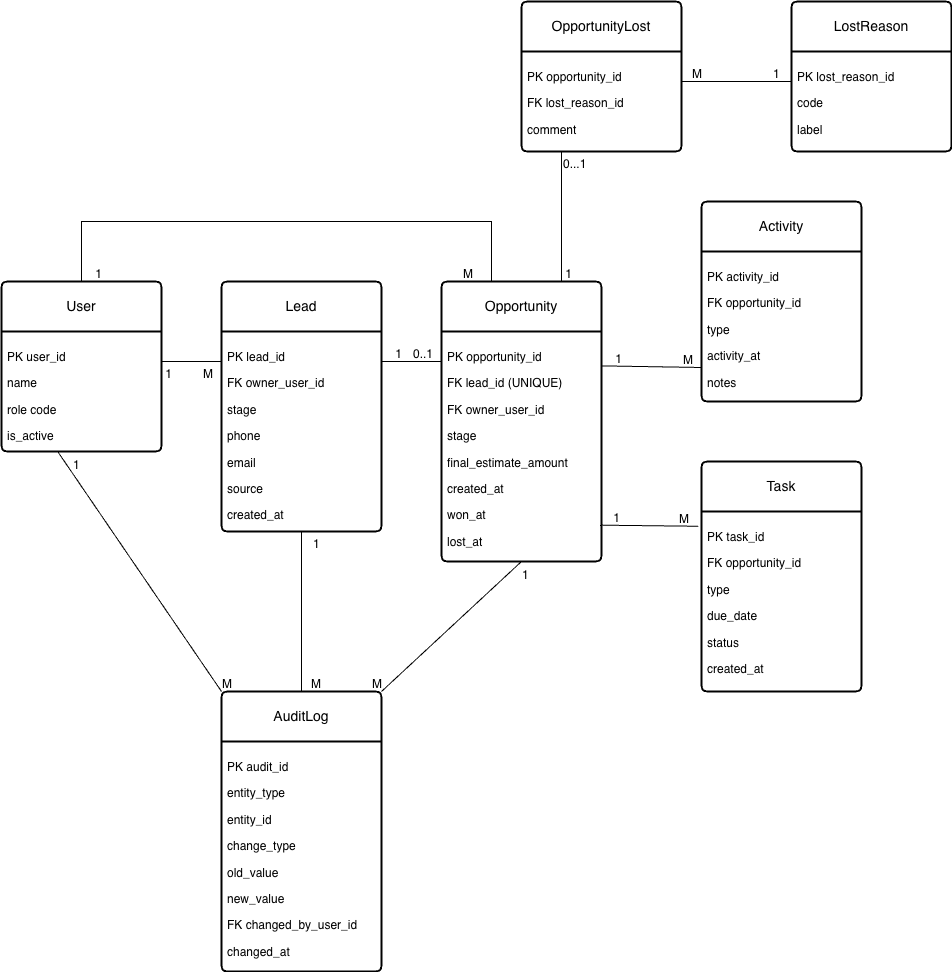

The diagram above was exported from draw.io. Its source (the exported page's mxGraphModel, read from the mxfile embedded in the PNG):
<mxGraphModel dx="1473" dy="3000" grid="1" gridSize="10" guides="1" tooltips="1" connect="1" arrows="1" fold="1" page="1" pageScale="1" pageWidth="850" pageHeight="1100" math="0" shadow="0">
  <root>
    <mxCell id="0" />
    <mxCell id="1" parent="0" />
    <mxCell id="kLdWiyJzjVbcS_6VR7aR-74" edge="1" parent="1" source="kLdWiyJzjVbcS_6VR7aR-16" style="edgeStyle=none;curved=1;rounded=0;orthogonalLoop=1;jettySize=auto;html=1;fontSize=12;startSize=8;endSize=8;" target="kLdWiyJzjVbcS_6VR7aR-15">
      <mxGeometry relative="1" as="geometry" />
    </mxCell>
    <mxCell id="kLdWiyJzjVbcS_6VR7aR-1" parent="1" style="swimlane;childLayout=stackLayout;horizontal=1;startSize=50;horizontalStack=0;rounded=1;fontSize=14;fontStyle=0;strokeWidth=2;resizeParent=0;resizeLast=1;shadow=0;dashed=0;align=center;arcSize=4;whiteSpace=wrap;html=1;" value="User" vertex="1">
      <mxGeometry height="170" width="160" x="20" y="-550" as="geometry" />
    </mxCell>
    <mxCell id="kLdWiyJzjVbcS_6VR7aR-2" parent="kLdWiyJzjVbcS_6VR7aR-1" style="align=left;strokeColor=none;fillColor=none;spacingLeft=4;spacingRight=4;fontSize=12;verticalAlign=top;resizable=0;rotatable=0;part=1;html=1;whiteSpace=wrap;" value="&lt;p class=&quot;p1&quot;&gt;PK user_id&lt;/p&gt;&lt;p class=&quot;p1&quot;&gt;name&lt;/p&gt;&lt;p class=&quot;p1&quot;&gt;role code&lt;/p&gt;&lt;p class=&quot;p1&quot;&gt;is_active&lt;/p&gt;" vertex="1">
      <mxGeometry height="120" width="160" y="50" as="geometry" />
    </mxCell>
    <mxCell id="kLdWiyJzjVbcS_6VR7aR-4" parent="kLdWiyJzjVbcS_6VR7aR-1" style="align=left;strokeColor=none;fillColor=none;spacingLeft=4;spacingRight=4;fontSize=12;verticalAlign=top;resizable=0;rotatable=0;part=1;html=1;whiteSpace=wrap;" value="&lt;p class=&quot;p1&quot;&gt;&lt;br&gt;&lt;/p&gt;" vertex="1">
      <mxGeometry width="160" y="170" as="geometry" />
    </mxCell>
    <mxCell id="kLdWiyJzjVbcS_6VR7aR-15" parent="1" style="swimlane;childLayout=stackLayout;horizontal=1;startSize=50;horizontalStack=0;rounded=1;fontSize=14;fontStyle=0;strokeWidth=2;resizeParent=0;resizeLast=1;shadow=0;dashed=0;align=center;arcSize=4;whiteSpace=wrap;html=1;" value="Opportunity" vertex="1">
      <mxGeometry height="280" width="160" x="460" y="-550" as="geometry" />
    </mxCell>
    <mxCell id="kLdWiyJzjVbcS_6VR7aR-16" parent="kLdWiyJzjVbcS_6VR7aR-15" style="align=left;strokeColor=none;fillColor=none;spacingLeft=4;spacingRight=4;fontSize=12;verticalAlign=top;resizable=0;rotatable=0;part=1;html=1;whiteSpace=wrap;" value="&lt;p class=&quot;p1&quot;&gt;PK opportunity_id&lt;/p&gt;&lt;p class=&quot;p1&quot;&gt;FK lead_id (UNIQUE)&lt;/p&gt;&lt;p class=&quot;p1&quot;&gt;FK owner_user_id&lt;/p&gt;&lt;p class=&quot;p1&quot;&gt;stage&lt;/p&gt;&lt;p class=&quot;p1&quot;&gt;final_estimate_amount&lt;/p&gt;&lt;p class=&quot;p1&quot;&gt;created_at&lt;/p&gt;&lt;p class=&quot;p1&quot;&gt;won_at&lt;/p&gt;&lt;p class=&quot;p1&quot;&gt;lost_at&lt;/p&gt;" vertex="1">
      <mxGeometry height="230" width="160" y="50" as="geometry" />
    </mxCell>
    <mxCell id="kLdWiyJzjVbcS_6VR7aR-27" parent="1" style="swimlane;childLayout=stackLayout;horizontal=1;startSize=50;horizontalStack=0;rounded=1;fontSize=14;fontStyle=0;strokeWidth=2;resizeParent=0;resizeLast=1;shadow=0;dashed=0;align=center;arcSize=4;whiteSpace=wrap;html=1;" value="Activity" vertex="1">
      <mxGeometry height="200" width="160" x="720" y="-630" as="geometry" />
    </mxCell>
    <mxCell id="kLdWiyJzjVbcS_6VR7aR-28" parent="kLdWiyJzjVbcS_6VR7aR-27" style="align=left;strokeColor=none;fillColor=none;spacingLeft=4;spacingRight=4;fontSize=12;verticalAlign=top;resizable=0;rotatable=0;part=1;html=1;whiteSpace=wrap;" value="&lt;p class=&quot;p1&quot;&gt;PK activity_id&lt;/p&gt;&lt;p class=&quot;p1&quot;&gt;FK opportunity_id&lt;/p&gt;&lt;p class=&quot;p1&quot;&gt;type&lt;/p&gt;&lt;p class=&quot;p1&quot;&gt;activity_at&lt;/p&gt;&lt;p class=&quot;p1&quot;&gt;notes&lt;/p&gt;" vertex="1">
      <mxGeometry height="120" width="160" y="50" as="geometry" />
    </mxCell>
    <mxCell id="kLdWiyJzjVbcS_6VR7aR-30" parent="kLdWiyJzjVbcS_6VR7aR-27" style="align=left;strokeColor=none;fillColor=none;spacingLeft=4;spacingRight=4;fontSize=12;verticalAlign=top;resizable=0;rotatable=0;part=1;html=1;whiteSpace=wrap;" value="&lt;p class=&quot;p1&quot;&gt;&lt;br&gt;&lt;/p&gt;" vertex="1">
      <mxGeometry height="30" width="160" y="170" as="geometry" />
    </mxCell>
    <mxCell id="kLdWiyJzjVbcS_6VR7aR-34" parent="1" style="swimlane;childLayout=stackLayout;horizontal=1;startSize=50;horizontalStack=0;rounded=1;fontSize=14;fontStyle=0;strokeWidth=2;resizeParent=0;resizeLast=1;shadow=0;dashed=0;align=center;arcSize=4;whiteSpace=wrap;html=1;" value="Task" vertex="1">
      <mxGeometry height="230" width="160" x="720" y="-370" as="geometry" />
    </mxCell>
    <mxCell id="kLdWiyJzjVbcS_6VR7aR-35" parent="kLdWiyJzjVbcS_6VR7aR-34" style="align=left;strokeColor=none;fillColor=none;spacingLeft=4;spacingRight=4;fontSize=12;verticalAlign=top;resizable=0;rotatable=0;part=1;html=1;whiteSpace=wrap;" value="&lt;p class=&quot;p1&quot;&gt;PK task_id&lt;/p&gt;&lt;p class=&quot;p1&quot;&gt;FK opportunity_id&lt;/p&gt;&lt;p class=&quot;p1&quot;&gt;type&lt;/p&gt;&lt;p class=&quot;p1&quot;&gt;due_date&lt;/p&gt;&lt;p class=&quot;p1&quot;&gt;status&lt;/p&gt;&lt;p class=&quot;p1&quot;&gt;created_at&lt;/p&gt;" vertex="1">
      <mxGeometry height="120" width="160" y="50" as="geometry" />
    </mxCell>
    <mxCell id="kLdWiyJzjVbcS_6VR7aR-36" parent="kLdWiyJzjVbcS_6VR7aR-34" style="align=left;strokeColor=none;fillColor=none;spacingLeft=4;spacingRight=4;fontSize=12;verticalAlign=top;resizable=0;rotatable=0;part=1;html=1;whiteSpace=wrap;" value="&lt;p class=&quot;p1&quot;&gt;&lt;br&gt;&lt;/p&gt;" vertex="1">
      <mxGeometry height="120" width="160" y="170" as="geometry" />
    </mxCell>
    <mxCell id="kLdWiyJzjVbcS_6VR7aR-37" parent="kLdWiyJzjVbcS_6VR7aR-34" style="align=left;strokeColor=none;fillColor=none;spacingLeft=4;spacingRight=4;fontSize=12;verticalAlign=top;resizable=0;rotatable=0;part=1;html=1;whiteSpace=wrap;" value="&lt;p class=&quot;p1&quot;&gt;&lt;br&gt;&lt;/p&gt;" vertex="1">
      <mxGeometry height="-60" width="160" y="290" as="geometry" />
    </mxCell>
    <mxCell id="kLdWiyJzjVbcS_6VR7aR-41" parent="1" style="swimlane;childLayout=stackLayout;horizontal=1;startSize=50;horizontalStack=0;rounded=1;fontSize=14;fontStyle=0;strokeWidth=2;resizeParent=0;resizeLast=1;shadow=0;dashed=0;align=center;arcSize=4;whiteSpace=wrap;html=1;" value="LostReason" vertex="1">
      <mxGeometry height="150" width="160" x="810" y="-830" as="geometry" />
    </mxCell>
    <mxCell id="kLdWiyJzjVbcS_6VR7aR-42" parent="kLdWiyJzjVbcS_6VR7aR-41" style="align=left;strokeColor=none;fillColor=none;spacingLeft=4;spacingRight=4;fontSize=12;verticalAlign=top;resizable=0;rotatable=0;part=1;html=1;whiteSpace=wrap;" value="&lt;p class=&quot;p1&quot;&gt;PK lost_reason_id&lt;/p&gt;&lt;p class=&quot;p1&quot;&gt;code&lt;/p&gt;&lt;p class=&quot;p1&quot;&gt;label&lt;/p&gt;" vertex="1">
      <mxGeometry height="120" width="160" y="50" as="geometry" />
    </mxCell>
    <mxCell id="kLdWiyJzjVbcS_6VR7aR-43" parent="kLdWiyJzjVbcS_6VR7aR-41" style="align=left;strokeColor=none;fillColor=none;spacingLeft=4;spacingRight=4;fontSize=12;verticalAlign=top;resizable=0;rotatable=0;part=1;html=1;whiteSpace=wrap;" value="&lt;p class=&quot;p1&quot;&gt;&lt;br&gt;&lt;/p&gt;" vertex="1">
      <mxGeometry height="120" width="160" y="170" as="geometry" />
    </mxCell>
    <mxCell id="kLdWiyJzjVbcS_6VR7aR-44" parent="kLdWiyJzjVbcS_6VR7aR-41" style="align=left;strokeColor=none;fillColor=none;spacingLeft=4;spacingRight=4;fontSize=12;verticalAlign=top;resizable=0;rotatable=0;part=1;html=1;whiteSpace=wrap;" value="&lt;p class=&quot;p1&quot;&gt;&lt;br&gt;&lt;/p&gt;" vertex="1">
      <mxGeometry height="-140" width="160" y="290" as="geometry" />
    </mxCell>
    <mxCell id="kLdWiyJzjVbcS_6VR7aR-45" parent="1" style="swimlane;childLayout=stackLayout;horizontal=1;startSize=50;horizontalStack=0;rounded=1;fontSize=14;fontStyle=0;strokeWidth=2;resizeParent=0;resizeLast=1;shadow=0;dashed=0;align=center;arcSize=4;whiteSpace=wrap;html=1;" value="OpportunityLost" vertex="1">
      <mxGeometry height="150" width="160" x="540" y="-830" as="geometry" />
    </mxCell>
    <mxCell id="kLdWiyJzjVbcS_6VR7aR-46" parent="kLdWiyJzjVbcS_6VR7aR-45" style="align=left;strokeColor=none;fillColor=none;spacingLeft=4;spacingRight=4;fontSize=12;verticalAlign=top;resizable=0;rotatable=0;part=1;html=1;whiteSpace=wrap;" value="&lt;p class=&quot;p1&quot;&gt;PK opportunity_id&lt;/p&gt;&lt;p class=&quot;p1&quot;&gt;FK lost_reason_id&lt;/p&gt;&lt;p class=&quot;p1&quot;&gt;comment&lt;/p&gt;" vertex="1">
      <mxGeometry height="120" width="160" y="50" as="geometry" />
    </mxCell>
    <mxCell id="kLdWiyJzjVbcS_6VR7aR-48" parent="kLdWiyJzjVbcS_6VR7aR-45" style="align=left;strokeColor=none;fillColor=none;spacingLeft=4;spacingRight=4;fontSize=12;verticalAlign=top;resizable=0;rotatable=0;part=1;html=1;whiteSpace=wrap;" value="&lt;p class=&quot;p1&quot;&gt;&lt;br&gt;&lt;/p&gt;" vertex="1">
      <mxGeometry height="-20" width="160" y="170" as="geometry" />
    </mxCell>
    <mxCell id="kLdWiyJzjVbcS_6VR7aR-56" parent="1" style="swimlane;childLayout=stackLayout;horizontal=1;startSize=50;horizontalStack=0;rounded=1;fontSize=14;fontStyle=0;strokeWidth=2;resizeParent=0;resizeLast=1;shadow=0;dashed=0;align=center;arcSize=4;whiteSpace=wrap;html=1;" value="AuditLog" vertex="1">
      <mxGeometry height="280" width="160" x="240" y="-140" as="geometry" />
    </mxCell>
    <mxCell id="kLdWiyJzjVbcS_6VR7aR-57" parent="kLdWiyJzjVbcS_6VR7aR-56" style="align=left;strokeColor=none;fillColor=none;spacingLeft=4;spacingRight=4;fontSize=12;verticalAlign=top;resizable=0;rotatable=0;part=1;html=1;whiteSpace=wrap;" value="&lt;p class=&quot;p1&quot;&gt;PK audit_id&lt;/p&gt;&lt;p class=&quot;p1&quot;&gt;entity_type&lt;/p&gt;&lt;p class=&quot;p1&quot;&gt;entity_id&lt;/p&gt;&lt;p class=&quot;p1&quot;&gt;change_type&lt;/p&gt;&lt;p class=&quot;p1&quot;&gt;old_value&lt;/p&gt;&lt;p class=&quot;p1&quot;&gt;new_value&lt;/p&gt;&lt;p class=&quot;p1&quot;&gt;FK changed_by_user_id&lt;/p&gt;&lt;p class=&quot;p1&quot;&gt;changed_at&lt;/p&gt;" vertex="1">
      <mxGeometry height="120" width="160" y="50" as="geometry" />
    </mxCell>
    <mxCell id="kLdWiyJzjVbcS_6VR7aR-59" parent="kLdWiyJzjVbcS_6VR7aR-56" style="align=left;strokeColor=none;fillColor=none;spacingLeft=4;spacingRight=4;fontSize=12;verticalAlign=top;resizable=0;rotatable=0;part=1;html=1;whiteSpace=wrap;" value="&lt;p class=&quot;p1&quot;&gt;&lt;br&gt;&lt;/p&gt;" vertex="1">
      <mxGeometry height="110" width="160" y="170" as="geometry" />
    </mxCell>
    <mxCell id="kLdWiyJzjVbcS_6VR7aR-5" parent="1" style="swimlane;childLayout=stackLayout;horizontal=1;startSize=50;horizontalStack=0;rounded=1;fontSize=14;fontStyle=0;strokeWidth=2;resizeParent=0;resizeLast=1;shadow=0;dashed=0;align=center;arcSize=4;whiteSpace=wrap;html=1;" value="Lead" vertex="1">
      <mxGeometry height="250" width="160" x="240" y="-550" as="geometry" />
    </mxCell>
    <mxCell id="kLdWiyJzjVbcS_6VR7aR-6" parent="kLdWiyJzjVbcS_6VR7aR-5" style="align=left;strokeColor=none;fillColor=none;spacingLeft=4;spacingRight=4;fontSize=12;verticalAlign=top;resizable=0;rotatable=0;part=1;html=1;whiteSpace=wrap;" value="&lt;p class=&quot;p1&quot;&gt;PK lead_id&lt;/p&gt;&lt;p class=&quot;p1&quot;&gt;FK owner_user_id&lt;/p&gt;&lt;p class=&quot;p1&quot;&gt;stage&lt;/p&gt;&lt;p class=&quot;p1&quot;&gt;phone&lt;/p&gt;&lt;p class=&quot;p1&quot;&gt;email&lt;/p&gt;&lt;p class=&quot;p1&quot;&gt;source&lt;/p&gt;&lt;p class=&quot;p1&quot;&gt;&lt;span style=&quot;background-color: transparent; color: light-dark(rgb(0, 0, 0), rgb(255, 255, 255));&quot;&gt;created_at&lt;/span&gt;&lt;/p&gt;" vertex="1">
      <mxGeometry height="120" width="160" y="50" as="geometry" />
    </mxCell>
    <mxCell id="kLdWiyJzjVbcS_6VR7aR-7" parent="kLdWiyJzjVbcS_6VR7aR-5" style="align=left;strokeColor=none;fillColor=none;spacingLeft=4;spacingRight=4;fontSize=12;verticalAlign=top;resizable=0;rotatable=0;part=1;html=1;whiteSpace=wrap;" value="&lt;p class=&quot;p1&quot;&gt;&lt;br&gt;&lt;/p&gt;" vertex="1">
      <mxGeometry height="80" width="160" y="170" as="geometry" />
    </mxCell>
    <mxCell id="kLdWiyJzjVbcS_6VR7aR-76" edge="1" parent="1" source="kLdWiyJzjVbcS_6VR7aR-2" style="endArrow=none;html=1;rounded=0;fontSize=12;startSize=8;endSize=8;curved=1;entryX=0;entryY=0.25;entryDx=0;entryDy=0;exitX=1;exitY=0.25;exitDx=0;exitDy=0;" target="kLdWiyJzjVbcS_6VR7aR-6" value="">
      <mxGeometry relative="1" as="geometry">
        <mxPoint x="120" y="-220" as="sourcePoint" />
        <mxPoint x="340" y="-90" as="targetPoint" />
      </mxGeometry>
    </mxCell>
    <mxCell id="kLdWiyJzjVbcS_6VR7aR-77" connectable="0" parent="kLdWiyJzjVbcS_6VR7aR-76" style="resizable=0;html=1;whiteSpace=wrap;align=right;verticalAlign=bottom;" value="1" vertex="1">
      <mxGeometry relative="1" x="-1" as="geometry">
        <mxPoint x="10" y="20" as="offset" />
      </mxGeometry>
    </mxCell>
    <mxCell id="kLdWiyJzjVbcS_6VR7aR-78" connectable="0" parent="kLdWiyJzjVbcS_6VR7aR-76" style="resizable=0;html=1;whiteSpace=wrap;align=left;verticalAlign=bottom;" value="M" vertex="1">
      <mxGeometry relative="1" x="1" as="geometry">
        <mxPoint x="-20" y="20" as="offset" />
      </mxGeometry>
    </mxCell>
    <mxCell id="kLdWiyJzjVbcS_6VR7aR-79" edge="1" parent="1" source="kLdWiyJzjVbcS_6VR7aR-1" style="endArrow=none;html=1;rounded=0;fontSize=12;startSize=8;endSize=8;exitX=0.5;exitY=0;exitDx=0;exitDy=0;edgeStyle=orthogonalEdgeStyle;" value="">
      <mxGeometry relative="1" as="geometry">
        <Array as="points">
          <mxPoint x="100" y="-610" />
          <mxPoint x="510" y="-610" />
        </Array>
        <mxPoint x="109.99999999999999" y="-269.87999999999977" as="sourcePoint" />
        <mxPoint x="510" y="-550" as="targetPoint" />
      </mxGeometry>
    </mxCell>
    <mxCell id="kLdWiyJzjVbcS_6VR7aR-80" connectable="0" parent="kLdWiyJzjVbcS_6VR7aR-79" style="resizable=0;html=1;whiteSpace=wrap;align=right;verticalAlign=bottom;" value="1" vertex="1">
      <mxGeometry relative="1" x="-1" as="geometry">
        <mxPoint x="20" as="offset" />
      </mxGeometry>
    </mxCell>
    <mxCell id="kLdWiyJzjVbcS_6VR7aR-81" connectable="0" parent="kLdWiyJzjVbcS_6VR7aR-79" style="resizable=0;html=1;whiteSpace=wrap;align=left;verticalAlign=bottom;" value="M" vertex="1">
      <mxGeometry relative="1" x="1" as="geometry">
        <mxPoint x="-30" as="offset" />
      </mxGeometry>
    </mxCell>
    <mxCell id="kLdWiyJzjVbcS_6VR7aR-82" edge="1" parent="1" style="endArrow=none;html=1;rounded=0;fontSize=12;startSize=8;endSize=8;curved=1;" value="">
      <mxGeometry relative="1" as="geometry">
        <mxPoint x="400" y="-470" as="sourcePoint" />
        <mxPoint x="460" y="-470" as="targetPoint" />
      </mxGeometry>
    </mxCell>
    <mxCell id="kLdWiyJzjVbcS_6VR7aR-83" connectable="0" parent="kLdWiyJzjVbcS_6VR7aR-82" style="resizable=0;html=1;whiteSpace=wrap;align=right;verticalAlign=bottom;" value="1" vertex="1">
      <mxGeometry relative="1" x="-1" as="geometry">
        <mxPoint x="20" as="offset" />
      </mxGeometry>
    </mxCell>
    <mxCell id="kLdWiyJzjVbcS_6VR7aR-84" connectable="0" parent="kLdWiyJzjVbcS_6VR7aR-82" style="resizable=0;html=1;whiteSpace=wrap;align=left;verticalAlign=bottom;" value="0..1" vertex="1">
      <mxGeometry relative="1" x="1" as="geometry">
        <mxPoint x="-30" as="offset" />
      </mxGeometry>
    </mxCell>
    <mxCell id="kLdWiyJzjVbcS_6VR7aR-85" edge="1" parent="1" source="kLdWiyJzjVbcS_6VR7aR-34" style="edgeStyle=none;curved=1;rounded=0;orthogonalLoop=1;jettySize=auto;html=1;exitX=0.5;exitY=0;exitDx=0;exitDy=0;fontSize=12;startSize=8;endSize=8;" target="kLdWiyJzjVbcS_6VR7aR-34">
      <mxGeometry relative="1" as="geometry" />
    </mxCell>
    <mxCell id="kLdWiyJzjVbcS_6VR7aR-86" edge="1" parent="1" style="endArrow=none;html=1;rounded=0;fontSize=12;startSize=8;endSize=8;curved=1;exitX=1.006;exitY=0.067;exitDx=0;exitDy=0;exitPerimeter=0;" value="">
      <mxGeometry relative="1" as="geometry">
        <Array as="points" />
        <mxPoint x="620" y="-465.62" as="sourcePoint" />
        <mxPoint x="720" y="-464" as="targetPoint" />
      </mxGeometry>
    </mxCell>
    <mxCell id="kLdWiyJzjVbcS_6VR7aR-87" connectable="0" parent="kLdWiyJzjVbcS_6VR7aR-86" style="resizable=0;html=1;whiteSpace=wrap;align=right;verticalAlign=bottom;" value="1" vertex="1">
      <mxGeometry relative="1" x="-1" as="geometry">
        <mxPoint x="20" as="offset" />
      </mxGeometry>
    </mxCell>
    <mxCell id="kLdWiyJzjVbcS_6VR7aR-88" connectable="0" parent="kLdWiyJzjVbcS_6VR7aR-86" style="resizable=0;html=1;whiteSpace=wrap;align=left;verticalAlign=bottom;" value="M" vertex="1">
      <mxGeometry relative="1" x="1" as="geometry">
        <mxPoint x="-20" as="offset" />
      </mxGeometry>
    </mxCell>
    <mxCell id="kLdWiyJzjVbcS_6VR7aR-89" edge="1" parent="1" source="kLdWiyJzjVbcS_6VR7aR-16" style="endArrow=none;html=1;rounded=0;fontSize=12;startSize=8;endSize=8;curved=1;entryX=-0.02;entryY=0.123;entryDx=0;entryDy=0;exitX=0.99;exitY=0.842;exitDx=0;exitDy=0;entryPerimeter=0;exitPerimeter=0;" target="kLdWiyJzjVbcS_6VR7aR-35" value="">
      <mxGeometry relative="1" as="geometry">
        <mxPoint x="560" y="-115" as="sourcePoint" />
        <mxPoint x="688" y="-80" as="targetPoint" />
      </mxGeometry>
    </mxCell>
    <mxCell id="kLdWiyJzjVbcS_6VR7aR-90" connectable="0" parent="kLdWiyJzjVbcS_6VR7aR-89" style="resizable=0;html=1;whiteSpace=wrap;align=right;verticalAlign=bottom;" value="1" vertex="1">
      <mxGeometry relative="1" x="-1" as="geometry">
        <mxPoint x="20" as="offset" />
      </mxGeometry>
    </mxCell>
    <mxCell id="kLdWiyJzjVbcS_6VR7aR-91" connectable="0" parent="kLdWiyJzjVbcS_6VR7aR-89" style="resizable=0;html=1;whiteSpace=wrap;align=left;verticalAlign=bottom;" value="M" vertex="1">
      <mxGeometry relative="1" x="1" as="geometry">
        <mxPoint x="-20" as="offset" />
      </mxGeometry>
    </mxCell>
    <mxCell id="kLdWiyJzjVbcS_6VR7aR-105" edge="1" parent="1" style="endArrow=none;html=1;rounded=0;fontSize=12;startSize=8;endSize=8;curved=1;exitX=0.5;exitY=0;exitDx=0;exitDy=0;" value="">
      <mxGeometry relative="1" as="geometry">
        <mxPoint x="580" y="-550" as="sourcePoint" />
        <mxPoint x="580" y="-680" as="targetPoint" />
      </mxGeometry>
    </mxCell>
    <mxCell id="kLdWiyJzjVbcS_6VR7aR-106" connectable="0" parent="kLdWiyJzjVbcS_6VR7aR-105" style="resizable=0;html=1;whiteSpace=wrap;align=right;verticalAlign=bottom;" value="1" vertex="1">
      <mxGeometry relative="1" x="-1" as="geometry">
        <mxPoint x="10" as="offset" />
      </mxGeometry>
    </mxCell>
    <mxCell id="kLdWiyJzjVbcS_6VR7aR-107" connectable="0" parent="kLdWiyJzjVbcS_6VR7aR-105" style="resizable=0;html=1;whiteSpace=wrap;align=left;verticalAlign=bottom;" value="0...1" vertex="1">
      <mxGeometry relative="1" x="1" as="geometry">
        <mxPoint y="20" as="offset" />
      </mxGeometry>
    </mxCell>
    <mxCell id="kLdWiyJzjVbcS_6VR7aR-108" edge="1" parent="1" source="kLdWiyJzjVbcS_6VR7aR-46" style="endArrow=none;html=1;rounded=0;fontSize=12;startSize=8;endSize=8;curved=1;entryX=0;entryY=0.25;entryDx=0;entryDy=0;exitX=1;exitY=0.25;exitDx=0;exitDy=0;" target="kLdWiyJzjVbcS_6VR7aR-42" value="">
      <mxGeometry relative="1" as="geometry">
        <mxPoint x="600" y="200" as="sourcePoint" />
        <mxPoint x="600" y="270" as="targetPoint" />
      </mxGeometry>
    </mxCell>
    <mxCell id="kLdWiyJzjVbcS_6VR7aR-109" connectable="0" parent="kLdWiyJzjVbcS_6VR7aR-108" style="resizable=0;html=1;whiteSpace=wrap;align=right;verticalAlign=bottom;" value="M" vertex="1">
      <mxGeometry relative="1" x="-1" as="geometry">
        <mxPoint x="20" as="offset" />
      </mxGeometry>
    </mxCell>
    <mxCell id="kLdWiyJzjVbcS_6VR7aR-110" connectable="0" parent="kLdWiyJzjVbcS_6VR7aR-108" style="resizable=0;html=1;whiteSpace=wrap;align=left;verticalAlign=bottom;" value="1" vertex="1">
      <mxGeometry relative="1" x="1" as="geometry">
        <mxPoint x="-20" as="offset" />
      </mxGeometry>
    </mxCell>
    <mxCell id="kLdWiyJzjVbcS_6VR7aR-139" edge="1" parent="1" source="kLdWiyJzjVbcS_6VR7aR-56" style="endArrow=none;html=1;rounded=0;fontSize=12;startSize=8;endSize=8;curved=1;exitX=1;exitY=0;exitDx=0;exitDy=0;entryX=0.5;entryY=1;entryDx=0;entryDy=0;" target="kLdWiyJzjVbcS_6VR7aR-16" value="">
      <mxGeometry relative="1" as="geometry">
        <mxPoint x="350" y="20" as="sourcePoint" />
        <mxPoint x="560" y="90" as="targetPoint" />
      </mxGeometry>
    </mxCell>
    <mxCell id="kLdWiyJzjVbcS_6VR7aR-140" connectable="0" parent="kLdWiyJzjVbcS_6VR7aR-139" style="resizable=0;html=1;whiteSpace=wrap;align=right;verticalAlign=bottom;" value="M" vertex="1">
      <mxGeometry relative="1" x="-1" as="geometry">
        <mxPoint as="offset" />
      </mxGeometry>
    </mxCell>
    <mxCell id="kLdWiyJzjVbcS_6VR7aR-141" connectable="0" parent="kLdWiyJzjVbcS_6VR7aR-139" style="resizable=0;html=1;whiteSpace=wrap;align=left;verticalAlign=bottom;" value="1" vertex="1">
      <mxGeometry relative="1" x="1" as="geometry">
        <mxPoint y="20" as="offset" />
      </mxGeometry>
    </mxCell>
    <mxCell id="kLdWiyJzjVbcS_6VR7aR-142" edge="1" parent="1" source="kLdWiyJzjVbcS_6VR7aR-56" style="endArrow=none;html=1;rounded=0;fontSize=12;startSize=8;endSize=8;curved=1;entryX=0.5;entryY=1;entryDx=0;entryDy=0;" target="kLdWiyJzjVbcS_6VR7aR-7" value="">
      <mxGeometry relative="1" as="geometry">
        <mxPoint x="420" y="640" as="sourcePoint" />
        <mxPoint x="630" y="710" as="targetPoint" />
      </mxGeometry>
    </mxCell>
    <mxCell id="kLdWiyJzjVbcS_6VR7aR-143" connectable="0" parent="kLdWiyJzjVbcS_6VR7aR-142" style="resizable=0;html=1;whiteSpace=wrap;align=right;verticalAlign=bottom;" value="M" vertex="1">
      <mxGeometry relative="1" x="-1" as="geometry">
        <mxPoint x="19" as="offset" />
      </mxGeometry>
    </mxCell>
    <mxCell id="kLdWiyJzjVbcS_6VR7aR-144" connectable="0" parent="kLdWiyJzjVbcS_6VR7aR-142" style="resizable=0;html=1;whiteSpace=wrap;align=left;verticalAlign=bottom;" value="1" vertex="1">
      <mxGeometry relative="1" x="1" as="geometry">
        <mxPoint x="10" y="20" as="offset" />
      </mxGeometry>
    </mxCell>
    <mxCell id="kLdWiyJzjVbcS_6VR7aR-136" edge="1" parent="1" source="kLdWiyJzjVbcS_6VR7aR-56" style="endArrow=none;html=1;rounded=0;fontSize=12;startSize=8;endSize=8;curved=1;exitX=0;exitY=0;exitDx=0;exitDy=0;entryX=0.354;entryY=1.006;entryDx=0;entryDy=0;entryPerimeter=0;" target="kLdWiyJzjVbcS_6VR7aR-2" value="">
      <mxGeometry relative="1" as="geometry">
        <mxPoint x="290" y="120" as="sourcePoint" />
        <mxPoint x="150" y="-250" as="targetPoint" />
      </mxGeometry>
    </mxCell>
    <mxCell id="kLdWiyJzjVbcS_6VR7aR-137" connectable="0" parent="kLdWiyJzjVbcS_6VR7aR-136" style="resizable=0;html=1;whiteSpace=wrap;align=right;verticalAlign=bottom;" value="M" vertex="1">
      <mxGeometry relative="1" x="-1" as="geometry">
        <mxPoint x="10" as="offset" />
      </mxGeometry>
    </mxCell>
    <mxCell id="kLdWiyJzjVbcS_6VR7aR-138" connectable="0" parent="kLdWiyJzjVbcS_6VR7aR-136" style="resizable=0;html=1;whiteSpace=wrap;align=left;verticalAlign=bottom;" value="1" vertex="1">
      <mxGeometry relative="1" x="1" as="geometry">
        <mxPoint x="14" y="20" as="offset" />
      </mxGeometry>
    </mxCell>
  </root>
</mxGraphModel>